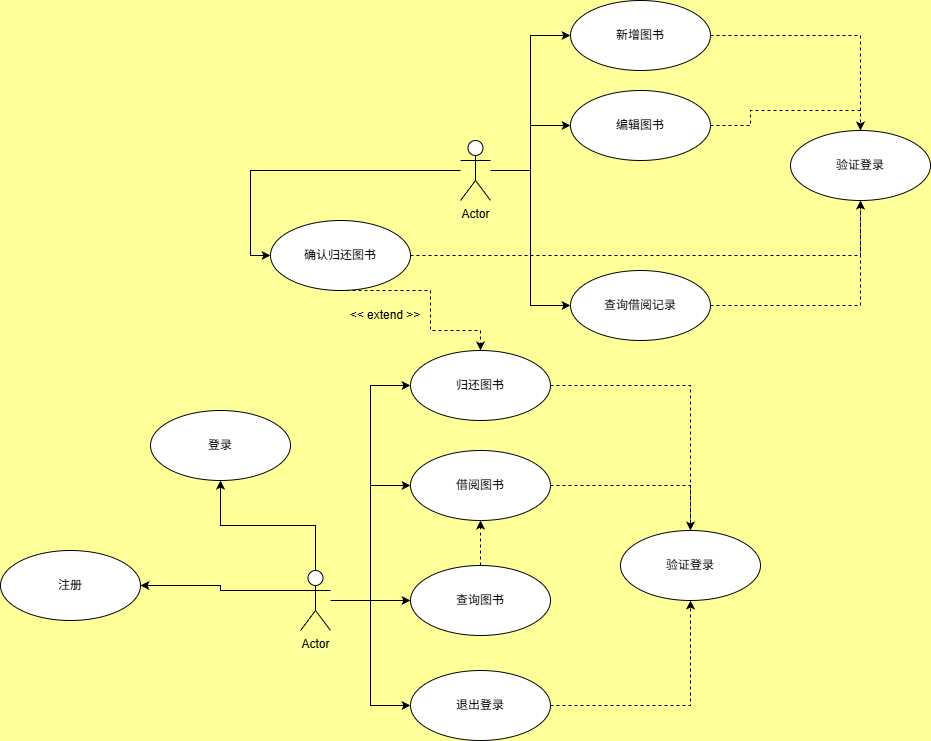

The diagram above was exported from draw.io. Its source (the exported page's mxGraphModel, read from the mxfile embedded in the PNG):
<mxGraphModel dx="2040" dy="1933" grid="1" gridSize="10" guides="1" tooltips="1" connect="1" arrows="1" fold="1" page="1" pageScale="1" pageWidth="827" pageHeight="1169" background="#FFFF99" math="0" shadow="0">
  <root>
    <mxCell id="0" />
    <mxCell id="1" parent="0" />
    <mxCell id="M4dzsT_JRVvke3Z3gXog-48" edge="1" parent="1" source="M4dzsT_JRVvke3Z3gXog-8" style="edgeStyle=orthogonalEdgeStyle;rounded=0;orthogonalLoop=1;jettySize=auto;html=1;exitX=0;exitY=0.3333333333333333;exitDx=0;exitDy=0;exitPerimeter=0;entryX=1;entryY=0.5;entryDx=0;entryDy=0;" target="M4dzsT_JRVvke3Z3gXog-30">
      <mxGeometry relative="1" as="geometry" />
    </mxCell>
    <mxCell id="M4dzsT_JRVvke3Z3gXog-49" edge="1" parent="1" source="M4dzsT_JRVvke3Z3gXog-8" style="edgeStyle=orthogonalEdgeStyle;rounded=0;orthogonalLoop=1;jettySize=auto;html=1;exitX=0.5;exitY=0;exitDx=0;exitDy=0;exitPerimeter=0;entryX=0.5;entryY=1;entryDx=0;entryDy=0;" target="M4dzsT_JRVvke3Z3gXog-31">
      <mxGeometry relative="1" as="geometry" />
    </mxCell>
    <mxCell id="M4dzsT_JRVvke3Z3gXog-52" edge="1" parent="1" source="M4dzsT_JRVvke3Z3gXog-8" style="edgeStyle=orthogonalEdgeStyle;rounded=0;orthogonalLoop=1;jettySize=auto;html=1;entryX=0;entryY=0.5;entryDx=0;entryDy=0;" target="M4dzsT_JRVvke3Z3gXog-15">
      <mxGeometry relative="1" as="geometry" />
    </mxCell>
    <mxCell id="M4dzsT_JRVvke3Z3gXog-53" edge="1" parent="1" source="M4dzsT_JRVvke3Z3gXog-8" style="edgeStyle=orthogonalEdgeStyle;rounded=0;orthogonalLoop=1;jettySize=auto;html=1;entryX=0;entryY=0.5;entryDx=0;entryDy=0;" target="M4dzsT_JRVvke3Z3gXog-17">
      <mxGeometry relative="1" as="geometry" />
    </mxCell>
    <mxCell id="M4dzsT_JRVvke3Z3gXog-54" edge="1" parent="1" source="M4dzsT_JRVvke3Z3gXog-8" style="edgeStyle=orthogonalEdgeStyle;rounded=0;orthogonalLoop=1;jettySize=auto;html=1;entryX=0;entryY=0.5;entryDx=0;entryDy=0;" target="M4dzsT_JRVvke3Z3gXog-19">
      <mxGeometry relative="1" as="geometry" />
    </mxCell>
    <mxCell id="M4dzsT_JRVvke3Z3gXog-55" edge="1" parent="1" source="M4dzsT_JRVvke3Z3gXog-8" style="edgeStyle=orthogonalEdgeStyle;rounded=0;orthogonalLoop=1;jettySize=auto;html=1;entryX=0;entryY=0.5;entryDx=0;entryDy=0;" target="M4dzsT_JRVvke3Z3gXog-35">
      <mxGeometry relative="1" as="geometry" />
    </mxCell>
    <mxCell id="M4dzsT_JRVvke3Z3gXog-8" parent="1" style="shape=umlActor;verticalLabelPosition=bottom;verticalAlign=top;html=1;" value="Actor" vertex="1">
      <mxGeometry height="60" width="30" x="-270" y="380" as="geometry" />
    </mxCell>
    <mxCell id="M4dzsT_JRVvke3Z3gXog-57" edge="1" parent="1" source="M4dzsT_JRVvke3Z3gXog-15" style="edgeStyle=orthogonalEdgeStyle;rounded=0;orthogonalLoop=1;jettySize=auto;html=1;entryX=0.5;entryY=0;entryDx=0;entryDy=0;dashed=1;" target="M4dzsT_JRVvke3Z3gXog-46">
      <mxGeometry relative="1" as="geometry" />
    </mxCell>
    <mxCell id="M4dzsT_JRVvke3Z3gXog-15" parent="1" style="ellipse;whiteSpace=wrap;html=1;" value="借阅图书" vertex="1">
      <mxGeometry height="70" width="140" x="-160" y="260" as="geometry" />
    </mxCell>
    <mxCell id="M4dzsT_JRVvke3Z3gXog-56" edge="1" parent="1" source="M4dzsT_JRVvke3Z3gXog-17" style="edgeStyle=orthogonalEdgeStyle;rounded=0;orthogonalLoop=1;jettySize=auto;html=1;entryX=0.5;entryY=0;entryDx=0;entryDy=0;dashed=1;" target="M4dzsT_JRVvke3Z3gXog-46">
      <mxGeometry relative="1" as="geometry" />
    </mxCell>
    <mxCell id="M4dzsT_JRVvke3Z3gXog-17" parent="1" style="ellipse;whiteSpace=wrap;html=1;" value="归还图书" vertex="1">
      <mxGeometry height="70" width="140" x="-160" y="160" as="geometry" />
    </mxCell>
    <mxCell id="M4dzsT_JRVvke3Z3gXog-66" edge="1" parent="1" source="M4dzsT_JRVvke3Z3gXog-19" style="edgeStyle=orthogonalEdgeStyle;rounded=0;orthogonalLoop=1;jettySize=auto;html=1;dashed=1;" target="M4dzsT_JRVvke3Z3gXog-15">
      <mxGeometry relative="1" as="geometry" />
    </mxCell>
    <mxCell id="M4dzsT_JRVvke3Z3gXog-19" parent="1" style="ellipse;whiteSpace=wrap;html=1;" value="查询图书" vertex="1">
      <mxGeometry height="70" width="140" x="-160" y="375" as="geometry" />
    </mxCell>
    <mxCell id="M4dzsT_JRVvke3Z3gXog-42" edge="1" parent="1" source="M4dzsT_JRVvke3Z3gXog-20" style="edgeStyle=orthogonalEdgeStyle;rounded=0;orthogonalLoop=1;jettySize=auto;html=1;entryX=0;entryY=0.5;entryDx=0;entryDy=0;" target="M4dzsT_JRVvke3Z3gXog-23">
      <mxGeometry relative="1" as="geometry" />
    </mxCell>
    <mxCell id="M4dzsT_JRVvke3Z3gXog-43" edge="1" parent="1" source="M4dzsT_JRVvke3Z3gXog-20" style="edgeStyle=orthogonalEdgeStyle;rounded=0;orthogonalLoop=1;jettySize=auto;html=1;entryX=0;entryY=0.5;entryDx=0;entryDy=0;" target="M4dzsT_JRVvke3Z3gXog-24">
      <mxGeometry relative="1" as="geometry" />
    </mxCell>
    <mxCell id="M4dzsT_JRVvke3Z3gXog-44" edge="1" parent="1" source="M4dzsT_JRVvke3Z3gXog-20" style="edgeStyle=orthogonalEdgeStyle;rounded=0;orthogonalLoop=1;jettySize=auto;html=1;entryX=0;entryY=0.5;entryDx=0;entryDy=0;" target="M4dzsT_JRVvke3Z3gXog-26">
      <mxGeometry relative="1" as="geometry" />
    </mxCell>
    <mxCell id="M4dzsT_JRVvke3Z3gXog-45" edge="1" parent="1" source="M4dzsT_JRVvke3Z3gXog-20" style="edgeStyle=orthogonalEdgeStyle;rounded=0;orthogonalLoop=1;jettySize=auto;html=1;entryX=0;entryY=0.5;entryDx=0;entryDy=0;" target="M4dzsT_JRVvke3Z3gXog-33">
      <mxGeometry relative="1" as="geometry" />
    </mxCell>
    <mxCell id="M4dzsT_JRVvke3Z3gXog-20" parent="1" style="shape=umlActor;verticalLabelPosition=bottom;verticalAlign=top;html=1;" value="Actor" vertex="1">
      <mxGeometry height="60" width="30" x="-110" y="-50" as="geometry" />
    </mxCell>
    <mxCell id="M4dzsT_JRVvke3Z3gXog-63" edge="1" parent="1" source="M4dzsT_JRVvke3Z3gXog-23" style="edgeStyle=orthogonalEdgeStyle;rounded=0;orthogonalLoop=1;jettySize=auto;html=1;entryX=0.5;entryY=0;entryDx=0;entryDy=0;dashed=1;" target="M4dzsT_JRVvke3Z3gXog-60">
      <mxGeometry relative="1" as="geometry" />
    </mxCell>
    <mxCell id="M4dzsT_JRVvke3Z3gXog-23" parent="1" style="ellipse;whiteSpace=wrap;html=1;" value="新增图书" vertex="1">
      <mxGeometry height="70" width="140" y="-190" as="geometry" />
    </mxCell>
    <mxCell id="M4dzsT_JRVvke3Z3gXog-61" edge="1" parent="1" source="M4dzsT_JRVvke3Z3gXog-24" style="edgeStyle=orthogonalEdgeStyle;rounded=0;orthogonalLoop=1;jettySize=auto;html=1;entryX=0.5;entryY=0;entryDx=0;entryDy=0;dashed=1;" target="M4dzsT_JRVvke3Z3gXog-60">
      <mxGeometry relative="1" as="geometry" />
    </mxCell>
    <mxCell id="M4dzsT_JRVvke3Z3gXog-24" parent="1" style="ellipse;whiteSpace=wrap;html=1;" value="编辑图书" vertex="1">
      <mxGeometry height="70" width="140" y="-100" as="geometry" />
    </mxCell>
    <mxCell id="M4dzsT_JRVvke3Z3gXog-64" edge="1" parent="1" source="M4dzsT_JRVvke3Z3gXog-26" style="edgeStyle=orthogonalEdgeStyle;rounded=0;orthogonalLoop=1;jettySize=auto;html=1;entryX=0.5;entryY=1;entryDx=0;entryDy=0;dashed=1;" target="M4dzsT_JRVvke3Z3gXog-60">
      <mxGeometry relative="1" as="geometry" />
    </mxCell>
    <mxCell id="M4dzsT_JRVvke3Z3gXog-68" edge="1" parent="1" source="M4dzsT_JRVvke3Z3gXog-26" style="edgeStyle=orthogonalEdgeStyle;rounded=0;orthogonalLoop=1;jettySize=auto;html=1;entryX=0.5;entryY=0;entryDx=0;entryDy=0;dashed=1;exitX=0.5;exitY=1;exitDx=0;exitDy=0;" target="M4dzsT_JRVvke3Z3gXog-17">
      <mxGeometry relative="1" as="geometry">
        <Array as="points">
          <mxPoint x="-140" y="140" />
          <mxPoint x="-90" y="140" />
        </Array>
      </mxGeometry>
    </mxCell>
    <mxCell id="M4dzsT_JRVvke3Z3gXog-26" parent="1" style="ellipse;whiteSpace=wrap;html=1;" value="确认归还图书" vertex="1">
      <mxGeometry height="70" width="140" x="-300" y="30" as="geometry" />
    </mxCell>
    <mxCell id="M4dzsT_JRVvke3Z3gXog-30" parent="1" style="ellipse;whiteSpace=wrap;html=1;" value="注册" vertex="1">
      <mxGeometry height="70" width="140" x="-570" y="360" as="geometry" />
    </mxCell>
    <mxCell id="M4dzsT_JRVvke3Z3gXog-31" parent="1" style="ellipse;whiteSpace=wrap;html=1;" value="登录" vertex="1">
      <mxGeometry height="70" width="140" x="-420" y="220" as="geometry" />
    </mxCell>
    <mxCell id="M4dzsT_JRVvke3Z3gXog-65" edge="1" parent="1" source="M4dzsT_JRVvke3Z3gXog-33" style="edgeStyle=orthogonalEdgeStyle;rounded=0;orthogonalLoop=1;jettySize=auto;html=1;entryX=0.5;entryY=1;entryDx=0;entryDy=0;dashed=1;" target="M4dzsT_JRVvke3Z3gXog-60">
      <mxGeometry relative="1" as="geometry" />
    </mxCell>
    <mxCell id="M4dzsT_JRVvke3Z3gXog-33" parent="1" style="ellipse;whiteSpace=wrap;html=1;" value="查询借阅记录" vertex="1">
      <mxGeometry height="70" width="140" y="80" as="geometry" />
    </mxCell>
    <mxCell id="M4dzsT_JRVvke3Z3gXog-59" edge="1" parent="1" source="M4dzsT_JRVvke3Z3gXog-35" style="edgeStyle=orthogonalEdgeStyle;rounded=0;orthogonalLoop=1;jettySize=auto;html=1;dashed=1;entryX=0.5;entryY=1;entryDx=0;entryDy=0;" target="M4dzsT_JRVvke3Z3gXog-46">
      <mxGeometry relative="1" as="geometry">
        <mxPoint x="120" y="430" as="targetPoint" />
      </mxGeometry>
    </mxCell>
    <mxCell id="M4dzsT_JRVvke3Z3gXog-35" parent="1" style="ellipse;whiteSpace=wrap;html=1;" value="退出登录" vertex="1">
      <mxGeometry height="70" width="140" x="-160" y="480" as="geometry" />
    </mxCell>
    <mxCell id="M4dzsT_JRVvke3Z3gXog-46" parent="1" style="ellipse;whiteSpace=wrap;html=1;" value="验证登录" vertex="1">
      <mxGeometry height="70" width="140" x="50" y="340" as="geometry" />
    </mxCell>
    <mxCell id="M4dzsT_JRVvke3Z3gXog-60" parent="1" style="ellipse;whiteSpace=wrap;html=1;" value="验证登录" vertex="1">
      <mxGeometry height="70" width="140" x="220" y="-60" as="geometry" />
    </mxCell>
    <mxCell id="M4dzsT_JRVvke3Z3gXog-69" parent="1" style="text;html=1;whiteSpace=wrap;strokeColor=none;fillColor=none;align=center;verticalAlign=middle;rounded=0;" value="&amp;lt;&amp;lt; extend &amp;gt;&amp;gt;" vertex="1">
      <mxGeometry height="30" width="90" x="-230" y="110" as="geometry" />
    </mxCell>
  </root>
</mxGraphModel>